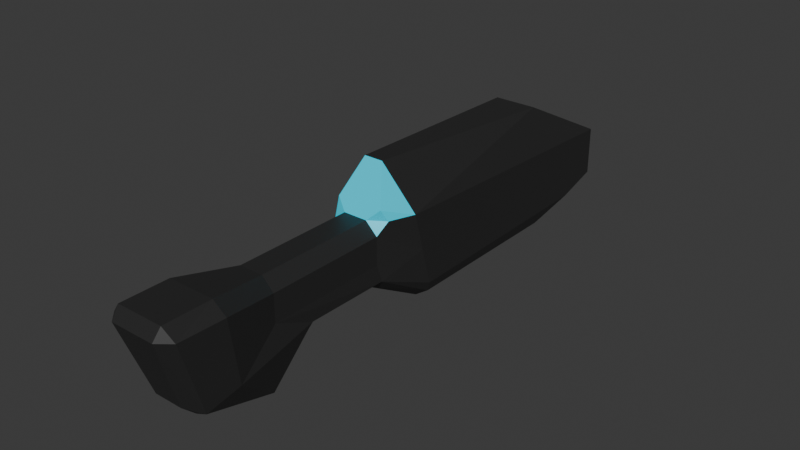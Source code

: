 # Source: Assault_Rifle.blend  (saved by Blender 4.4.32; exported with 4.5.12 LTS)
import bpy
from mathutils import Matrix  # noqa: F401  (used for matrix-valued properties, if any)

bpy.ops.wm.read_factory_settings(use_empty=True)
scene = bpy.context.scene
scene.name = 'Scene'

# ---- collections
col_collection = bpy.data.collections.new('Collection'); scene.collection.children.link(col_collection)

# ---- materials (node trees are filled in below, after node groups)
mat_gunmetal = bpy.data.materials.new('gunmetal')
mat_gunmetal.alpha_threshold = 0.0
mat_gunmetal.roughness = 0.5
mat_gunmetal.line_color = (0.0, 0.0, 0.0, 1.0)
mat_barrel = bpy.data.materials.new('barrel')

# ---- material node trees
mat_gunmetal.use_nodes = True; mat_gunmetal.node_tree.nodes.clear()
_N = mat_gunmetal.node_tree.nodes; _L = mat_gunmetal.node_tree.links
n0 = _N.new('ShaderNodeOutputMaterial'); n0.name = 'Material Output'; n0.location = (300, 300)
n1 = _N.new('ShaderNodeBsdfPrincipled'); n1.name = 'Principled BSDF'; n1.location = (10, 300)
n1.inputs[0].default_value = (0.02311, 0.02311, 0.02311, 1.0)
n1.inputs[3].default_value = 1.45
_L.new(n1.outputs[0], n0.inputs[0])
n0.is_active_output = True
mat_barrel.use_nodes = True; mat_barrel.node_tree.nodes.clear()
_N = mat_barrel.node_tree.nodes; _L = mat_barrel.node_tree.links
n0 = _N.new('ShaderNodeBsdfPrincipled'); n0.name = 'Principled BSDF'; n0.location = (10, 300)
n0.inputs[0].default_value = (9.77e-05, 0.7611, 1.0, 1.0)
n1 = _N.new('ShaderNodeOutputMaterial'); n1.name = 'Material Output'; n1.location = (300, 300)
_L.new(n0.outputs[0], n1.inputs[0])
n1.is_active_output = True

# ---- world
world_world = bpy.data.worlds.new('World'); scene.world = world_world
world_world.use_nodes = True; world_world.node_tree.nodes.clear()
_N = world_world.node_tree.nodes; _L = world_world.node_tree.links
n0 = _N.new('ShaderNodeOutputWorld'); n0.name = 'World Output'; n0.location = (300, 300)
n1 = _N.new('ShaderNodeBackground'); n1.name = 'Background'; n1.location = (10, 300)
n1.inputs[0].default_value = (0.05088, 0.05088, 0.05088, 1.0)
_L.new(n1.outputs[0], n0.inputs[0])
n0.is_active_output = True
world_world.color = (0.05088, 0.05088, 0.05088)
world_world.sun_shadow_jitter_overblur = 0.0

# ---- meshes
me_cube = bpy.data.meshes.new('Cube')
me_cube.from_pydata([(0.08967, 1.0, 0.3447), (-0.08967, 1.0, 0.3447), (-0.03997, 0.1108, 0.3939), (0.03997, 0.1108, 0.3939), (0.15, 1.378, 0.1465), (-0.15, 1.378, 0.1465), (0.15, 1.0, 0.1617), (-0.15, 1.0, 0.1617), (0.15, 0.1649, 0.1952), (-0.15, 0.1649, 0.1952), (-0.15, 0.2517, -0.1241), (-0.15, 1.0, -0.1127), (0.15, 1.0, -0.1127), (0.15, 0.2517, -0.1241), (0.101, 0.008271, 0.03681), (-0.101, 0.008271, 0.03681), (-0.101, -0.5, 0.03681), (0.101, -0.5, 0.03681), (-0.15, -0.7045, -0.0753), (0.15, -0.7045, -0.0753), (0.15, 1.378, 0.01982), (-0.15, 1.378, 0.01982), (-0.15, 0.2083, 0.03553), (-0.15, 1.0, 0.02451), (0.15, 1.0, 0.0245), (0.15, 0.2083, 0.03553), (0.0, 1.5, 0.07155), (0.0, 1.3, 0.08979), (0.0101, 1.5, 0.07056), (0.01366, 1.3, 0.08844), (0.01981, 1.5, 0.06761), (0.02679, 1.3, 0.08446), (0.02876, 1.5, 0.06283), (0.03889, 1.3, 0.07799), (0.0366, 1.5, 0.05639), (0.0495, 1.3, 0.06929), (0.04304, 1.5, 0.04855), (0.0582, 1.3, 0.05868), (0.04782, 1.5, 0.0396), (0.06467, 1.3, 0.04658), (0.05077, 1.5, 0.02989), (0.06865, 1.3, 0.03344), (0.05176, 1.5, 0.01979), (0.07, 1.3, 0.01979), (0.05077, 1.5, 0.00969), (0.06865, 1.3, 0.006132), (0.04782, 1.5, -2.06e-05), (0.06467, 1.3, -0.007), (0.04304, 1.5, -0.00897), (0.0582, 1.3, -0.0191), (0.0366, 1.5, -0.01681), (0.0495, 1.3, -0.02971), (0.02876, 1.5, -0.02325), (0.03889, 1.3, -0.03841), (0.01981, 1.5, -0.02803), (0.02679, 1.3, -0.04488), (0.0101, 1.5, -0.03098), (0.01366, 1.3, -0.04887), (0.0, 1.5, -0.03197), (0.0, 1.3, -0.05021), (-0.0101, 1.5, -0.03098), (-0.01366, 1.3, -0.04887), (-0.01981, 1.5, -0.02803), (-0.02679, 1.3, -0.04488), (-0.02876, 1.5, -0.02325), (-0.03889, 1.3, -0.03841), (-0.0366, 1.5, -0.01681), (-0.0495, 1.3, -0.02971), (-0.04304, 1.5, -0.00897), (-0.0582, 1.3, -0.0191), (-0.04782, 1.5, -2.06e-05), (-0.06467, 1.3, -0.007), (-0.05077, 1.5, 0.00969), (-0.06865, 1.3, 0.006132), (-0.05176, 1.5, 0.01979), (-0.07, 1.3, 0.01979), (-0.05077, 1.5, 0.02989), (-0.06865, 1.3, 0.03344), (-0.04782, 1.5, 0.0396), (-0.06467, 1.3, 0.04658), (-0.04304, 1.5, 0.04855), (-0.0582, 1.3, 0.05868), (-0.0366, 1.5, 0.05639), (-0.0495, 1.3, 0.06929), (-0.02876, 1.5, 0.06283), (-0.03889, 1.3, 0.07799), (-0.01981, 1.5, 0.06761), (-0.02679, 1.3, 0.08446), (-0.0101, 1.5, 0.07056), (-0.01366, 1.3, 0.08844), (0.0631, 1.0, -0.2211), (0.1305, 1.0, -0.1699), (0.09436, -0.984, 0.1979), (0.1443, -0.9371, 0.1946), (0.09971, -0.95, 0.2452), (-0.1305, 1.0, -0.1699), (-0.0631, 1.0, -0.2211), (-0.1443, -0.9371, 0.1946), (-0.09436, -0.984, 0.1979), (-0.09971, -0.95, 0.2452), (-0.05097, 0.008271, -0.06982), (-0.1065, 0.02732, -0.03725), (0.05074, 0.008271, 0.2014), (0.101, 0.008271, 0.1516), (0.1159, 0.05596, 0.1995), (0.09843, 0.03175, 0.2455), (-0.101, 0.008271, 0.1516), (-0.05074, 0.008271, 0.2014), (-0.09843, 0.03175, 0.2455), (-0.1159, 0.05596, 0.1995), (0.05097, 0.008271, -0.06982), (0.1065, 0.02732, -0.03725), (-0.05097, -0.2609, -0.06982), (-0.101, -0.33, -0.039), (0.05073, -0.5, 0.2014), (0.101, -0.5, 0.1516), (-0.101, -0.5, 0.1516), (-0.05073, -0.5, 0.2014), (0.101, -0.33, -0.039), (0.05097, -0.2609, -0.06982), (-0.03682, -0.4326, -0.2375), (-0.03641, -0.5163, -0.2579), (-0.09879, -0.5215, -0.2281), (0.15, -0.7428, 0.1942), (0.0997, -0.75, 0.2452), (-0.15, -0.7428, 0.1942), (-0.0997, -0.75, 0.2452), (0.03682, -0.4326, -0.2375), (0.09879, -0.5215, -0.2281), (0.03641, -0.5163, -0.2579), (0.1324, 0.2643, -0.1703), (0.06311, 0.2781, -0.2211), (-0.1324, 0.2643, -0.1703), (-0.06311, 0.2781, -0.2211), (0.15, 1.2, -0.1096), (0.09992, 1.378, -0.1069), (0.15, 1.378, -0.05688), (-0.09992, 1.378, -0.1069), (-0.15, 1.2, -0.1096), (-0.15, 1.378, -0.05688), (-0.06015, -0.8817, -0.1049), (-0.1157, -0.8276, -0.134), (-0.05247, -0.8179, -0.1667), (0.05247, -0.8179, -0.1667), (0.1157, -0.8276, -0.134), (0.06015, -0.8817, -0.1049), (0.0, 1.5, 0.08979), (0.01366, 1.5, 0.08844), (0.02679, 1.5, 0.08446), (0.03889, 1.5, 0.07799), (0.0495, 1.5, 0.06929), (0.0582, 1.5, 0.05868), (0.06467, 1.5, 0.04658), (0.06865, 1.5, 0.03344), (0.07, 1.5, 0.01979), (0.06865, 1.5, 0.006132), (0.06467, 1.5, -0.007), (0.0582, 1.5, -0.0191), (0.0495, 1.5, -0.02971), (0.03889, 1.5, -0.03841), (0.02679, 1.5, -0.04488), (0.01366, 1.5, -0.04887), (0.0, 1.5, -0.05021), (-0.01366, 1.5, -0.04887), (-0.02679, 1.5, -0.04488), (-0.03889, 1.5, -0.03841), (-0.0495, 1.5, -0.02971), (-0.0582, 1.5, -0.0191), (-0.06467, 1.5, -0.007), (-0.06865, 1.5, 0.006132), (-0.07, 1.5, 0.01979), (-0.06865, 1.5, 0.03344), (-0.06467, 1.5, 0.04658), (-0.0582, 1.5, 0.05868), (-0.0495, 1.5, 0.06929), (-0.03889, 1.5, 0.07799), (-0.02679, 1.5, 0.08446), (-0.01366, 1.5, 0.08844), (0.0, 1.301, 0.07155), (0.0101, 1.301, 0.07056), (0.01981, 1.301, 0.06761), (0.02876, 1.301, 0.06283), (0.0366, 1.301, 0.05639), (0.04304, 1.301, 0.04855), (0.04782, 1.301, 0.0396), (0.05077, 1.301, 0.02989), (0.05176, 1.301, 0.01979), (0.05077, 1.301, 0.00969), (0.04782, 1.301, -2.076e-05), (0.04304, 1.301, -0.00897), (0.0366, 1.301, -0.01681), (0.02876, 1.301, -0.02325), (0.01981, 1.301, -0.02803), (0.0101, 1.301, -0.03098), (0.0, 1.301, -0.03197), (-0.0101, 1.301, -0.03098), (-0.01981, 1.301, -0.02803), (-0.02876, 1.301, -0.02325), (-0.0366, 1.301, -0.01681), (-0.04304, 1.301, -0.00897), (-0.04782, 1.301, -2.076e-05), (-0.05077, 1.301, 0.00969), (-0.05176, 1.301, 0.01979), (-0.05077, 1.301, 0.02989), (-0.04782, 1.301, 0.0396), (-0.04304, 1.301, 0.04855), (-0.0366, 1.301, 0.05639), (-0.02876, 1.301, 0.06283), (-0.01981, 1.301, 0.06761), (-0.0101, 1.301, 0.07056)], [], [(19, 123, 93, 144), (124, 126, 99, 94), (141, 97, 125, 18), (95, 11, 138), (91, 12, 13, 130), (111, 13, 25, 14), (100, 110, 119, 112), (9, 109, 108, 2), (102, 107, 117, 114), (118, 17, 19, 128), (16, 116, 106, 15), (101, 15, 22, 10), (14, 103, 115, 17), (10, 132, 101), (18, 125, 116, 16), (114, 117, 126, 124), (17, 115, 123, 19), (0, 1, 2, 3), (134, 12, 91), (145, 92, 98, 140), (111, 14, 17, 118), (21, 5, 4, 20), (1, 0, 4, 5), (0, 6, 4), (132, 10, 11, 95), (7, 9, 2, 1), (139, 138, 11, 23, 21), (14, 25, 8, 104, 103), (8, 6, 0, 3), (5, 7, 1), (15, 106, 109, 9, 22), (23, 22, 9, 7), (3, 2, 108, 107, 102, 105), (25, 24, 6, 8), (21, 23, 7, 5), (90, 96, 137, 135), (133, 131, 110, 100), (13, 12, 24, 25), (122, 18, 16, 113), (11, 10, 22, 23), (4, 6, 24, 20), (20, 24, 12, 134, 136), (113, 16, 15, 101), (122, 141, 18), (143, 142, 121, 129), (130, 13, 111), (112, 119, 127, 120), (105, 104, 8, 3), (137, 139, 21, 20, 136, 135), (128, 19, 144), (146, 27, 29, 147), (147, 29, 31, 148), (148, 31, 33, 149), (149, 33, 35, 150), (150, 35, 37, 151), (151, 37, 39, 152), (152, 39, 41, 153), (153, 41, 43, 154), (154, 43, 45, 155), (155, 45, 47, 156), (156, 47, 49, 157), (157, 49, 51, 158), (158, 51, 53, 159), (159, 53, 55, 160), (160, 55, 57, 161), (161, 57, 59, 162), (162, 59, 61, 163), (163, 61, 63, 164), (164, 63, 65, 165), (165, 65, 67, 166), (166, 67, 69, 167), (167, 69, 71, 168), (168, 71, 73, 169), (169, 73, 75, 170), (170, 75, 77, 171), (171, 77, 79, 172), (172, 79, 81, 173), (173, 81, 83, 174), (174, 83, 85, 175), (175, 85, 87, 176), (29, 27, 89, 87, 85, 83, 81, 79, 77, 75, 73, 71, 69, 67, 65, 63, 61, 59, 57, 55, 53, 51, 49, 47, 45, 43, 41, 39, 37, 35, 33, 31), (176, 87, 89, 177), (177, 89, 27, 146), (74, 76, 203, 202), (92, 93, 94), (97, 98, 99), (102, 103, 104, 105), (106, 107, 108, 109), (120, 121, 122), (127, 128, 129), (134, 135, 136), (137, 138, 139), (140, 141, 142), (143, 144, 145), (140, 98, 97, 141), (94, 99, 98, 92), (124, 94, 93, 123), (131, 90, 91, 130), (133, 100, 101, 132), (117, 107, 106, 116), (119, 110, 111, 118), (100, 112, 113, 101), (102, 114, 115, 103), (126, 117, 116, 125), (127, 119, 118, 128), (112, 120, 122, 113), (114, 124, 123, 115), (99, 126, 125, 97), (143, 129, 128, 144), (129, 121, 120, 127), (110, 131, 130, 111), (96, 133, 132, 95), (95, 138, 137, 96), (134, 91, 90, 135), (121, 142, 141, 122), (92, 145, 144, 93), (145, 140, 142, 143), (96, 90, 131, 133), (28, 26, 146, 147), (30, 28, 147, 148), (32, 30, 148, 149), (34, 32, 149, 150), (36, 34, 150, 151), (38, 36, 151, 152), (40, 38, 152, 153), (42, 40, 153, 154), (44, 42, 154, 155), (46, 44, 155, 156), (48, 46, 156, 157), (50, 48, 157, 158), (52, 50, 158, 159), (54, 52, 159, 160), (56, 54, 160, 161), (58, 56, 161, 162), (60, 58, 162, 163), (62, 60, 163, 164), (64, 62, 164, 165), (66, 64, 165, 166), (68, 66, 166, 167), (70, 68, 167, 168), (72, 70, 168, 169), (74, 72, 169, 170), (76, 74, 170, 171), (78, 76, 171, 172), (80, 78, 172, 173), (82, 80, 173, 174), (84, 82, 174, 175), (86, 84, 175, 176), (88, 86, 176, 177), (26, 88, 177, 146), (178, 179, 180, 181, 182, 183, 184, 185, 186, 187, 188, 189, 190, 191, 192, 193, 194, 195, 196, 197, 198, 199, 200, 201, 202, 203, 204, 205, 206, 207, 208, 209), (48, 50, 190, 189), (76, 78, 204, 203), (50, 52, 191, 190), (78, 80, 205, 204), (52, 54, 192, 191), (26, 28, 179, 178), (80, 82, 206, 205), (54, 56, 193, 192), (28, 30, 180, 179), (82, 84, 207, 206), (56, 58, 194, 193), (30, 32, 181, 180), (84, 86, 208, 207), (58, 60, 195, 194), (32, 34, 182, 181), (86, 88, 209, 208), (60, 62, 196, 195), (34, 36, 183, 182), (88, 26, 178, 209), (62, 64, 197, 196), (36, 38, 184, 183), (64, 66, 198, 197), (38, 40, 185, 184), (66, 68, 199, 198), (40, 42, 186, 185), (68, 70, 200, 199), (42, 44, 187, 186), (70, 72, 201, 200), (44, 46, 188, 187), (72, 74, 202, 201), (46, 48, 189, 188)])
me_cube.polygons.foreach_set('material_index', [0, 0, 0, 0, 0, 0, 0, 1, 0, 0, 0, 0, 0, 0, 0, 0, 0, 0, 0, 0, 0, 0, 0, 0, 0, 0, 0, 0, 0, 0, 0, 0, 1, 0, 0, 0, 0, 0, 0, 0, 0, 0, 0, 0, 0, 0, 0, 1, 0, 0, 1, 1, 1, 1, 1, 1, 1, 1, 1, 1, 1, 1, 1, 1, 1, 1, 1, 1, 1, 1, 1, 1, 1, 1, 1, 1, 1, 1, 1, 1, 0, 1, 1, 1, 0, 0, 1, 1, 0, 0, 0, 0, 0, 0, 0, 0, 0, 0, 0, 0, 0, 0, 0, 0, 0, 0, 0, 0, 0, 0, 0, 0, 0, 0, 0, 0, 0, 0, 1, 1, 1, 1, 1, 1, 1, 1, 1, 1, 1, 1, 1, 1, 1, 1, 1, 1, 1, 1, 1, 1, 1, 1, 1, 1, 1, 1, 1, 1, 1, 1, 1, 1, 1, 1, 1, 1, 1, 1, 1, 1, 1, 1, 1, 1, 1, 1, 1, 1, 1, 1, 1, 1, 1, 1, 1, 1, 1, 1, 1, 1, 1, 1])
_uv = me_cube.uv_layers.new(name='UVMap')
_uv.uv.foreach_set('vector', [0.5, 0.7188, 0.6051, 0.7188, 0.6083, 0.7441, 0.5, 0.7426, 0.6669, 0.7188, 0.8331, 0.7188, 0.8331, 0.7437, 0.6669, 0.7438, 0.5, 0.007392, 0.6083, 0.005943, 0.6051, 0.03125, 0.5, 0.03125, 0.3976, 0.25, 0.4229, 0.25, 0.3976, 0.25, 0.3976, 0.5, 0.4229, 0.5, 0.4144, 0.5625, 0.3956, 0.5625, 0.4169, 0.6196, 0.4144, 0.5625, 0.4793, 0.5625, 0.5, 0.625, 0.1869, 0.625, 0.3131, 0.625, 0.3131, 0.6875, 0.1869, 0.6875, 0.5442, 0.1875, 0.6004, 0.144, 0.625, 0.1393, 0.625, 0.1875, 0.6872, 0.625, 0.8128, 0.625, 0.8128, 0.6875, 0.6872, 0.6875, 0.4111, 0.6875, 0.5, 0.6875, 0.5, 0.7188, 0.4031, 0.7188, 0.5, 0.0625, 0.5871, 0.0625, 0.5871, 0.125, 0.5, 0.125, 0.4169, 0.1304, 0.5, 0.125, 0.4793, 0.1875, 0.4144, 0.1875, 0.5, 0.625, 0.5871, 0.625, 0.5871, 0.6875, 0.5, 0.6875, 0.4144, 0.1875, 0.3956, 0.1875, 0.3922, 0.1312, 0.5, 0.03125, 0.6051, 0.03125, 0.5871, 0.0625, 0.5, 0.0625, 0.6872, 0.6875, 0.8128, 0.6875, 0.8331, 0.7188, 0.6669, 0.7188, 0.5, 0.6875, 0.5871, 0.6875, 0.6051, 0.7188, 0.5, 0.7188, 0.625, 0.5, 0.875, 0.5, 0.875, 0.5625, 0.625, 0.5625, 0.3976, 0.5, 0.4229, 0.5, 0.3976, 0.5, 0.5149, 0.8058, 0.6101, 0.7943, 0.6101, 0.9557, 0.5149, 0.9442, 0.4132, 0.6218, 0.5, 0.625, 0.5, 0.6875, 0.4111, 0.6875, 0.5, 0.25, 0.625, 0.25, 0.625, 0.5, 0.5, 0.5, 0.875, 0.5, 0.625, 0.5, 0.625, 0.5, 0.875, 0.5, 0.625, 0.5, 0.5441, 0.5, 0.625, 0.5, 0.3956, 0.1875, 0.4144, 0.1875, 0.4229, 0.25, 0.3976, 0.25, 0.5441, 0.25, 0.5442, 0.1875, 0.625, 0.1875, 0.625, 0.25, 0.4243, 0.25, 0.3976, 0.25, 0.4229, 0.25, 0.4835, 0.25, 0.5, 0.25, 0.5, 0.625, 0.4793, 0.5625, 0.5442, 0.5625, 0.6004, 0.606, 0.5871, 0.625, 0.5442, 0.5625, 0.5441, 0.5, 0.625, 0.5, 0.625, 0.5625, 0.625, 0.25, 0.5441, 0.25, 0.625, 0.25, 0.5, 0.125, 0.5871, 0.125, 0.6004, 0.144, 0.5442, 0.1875, 0.4793, 0.1875, 0.4835, 0.25, 0.4793, 0.1875, 0.5442, 0.1875, 0.5441, 0.25, 0.625, 0.5625, 0.875, 0.5625, 0.875, 0.6107, 0.8128, 0.625, 0.6872, 0.625, 0.625, 0.6107, 0.4793, 0.5625, 0.4835, 0.5, 0.5441, 0.5, 0.5442, 0.5625, 0.5, 0.25, 0.4835, 0.25, 0.5441, 0.25, 0.625, 0.25, 0.3197, 0.5, 0.1803, 0.5, 0.1667, 0.5, 0.3333, 0.5, 0.1803, 0.5625, 0.3197, 0.5625, 0.3131, 0.625, 0.1869, 0.625, 0.4144, 0.5625, 0.4229, 0.5, 0.4835, 0.5, 0.4793, 0.5625, 0.4031, 0.03125, 0.5, 0.03125, 0.5, 0.0625, 0.4111, 0.0625, 0.4229, 0.25, 0.4144, 0.1875, 0.4793, 0.1875, 0.4835, 0.25, 0.625, 0.5, 0.5441, 0.5, 0.4835, 0.5, 0.5, 0.5, 0.5, 0.5, 0.4835, 0.5, 0.4229, 0.5, 0.3976, 0.5, 0.4243, 0.5, 0.4111, 0.0625, 0.5, 0.0625, 0.5, 0.125, 0.4132, 0.1282, 0.4031, 0.03125, 0.5, 0.007392, 0.5, 0.03125, 0.4752, 0.798, 0.4646, 0.9144, 0.2313, 0.7419, 0.3289, 0.7333, 0.3956, 0.5625, 0.4144, 0.5625, 0.3922, 0.6188, 0.1869, 0.6875, 0.3131, 0.6875, 0.3035, 0.7134, 0.1965, 0.7134, 0.625, 0.6107, 0.6004, 0.606, 0.5442, 0.5625, 0.625, 0.5625, 0.375, 0.2917, 0.4243, 0.25, 0.5, 0.25, 0.5, 0.5, 0.4243, 0.5, 0.375, 0.4583, 0.4031, 0.7188, 0.5, 0.7188, 0.5, 0.7426, 1.0, 0.5, 1.0, 1.0, 0.9688, 1.0, 0.9688, 0.5, 0.9688, 0.5, 0.9688, 1.0, 0.9375, 1.0, 0.9375, 0.5, 0.9375, 0.5, 0.9375, 1.0, 0.9062, 1.0, 0.9062, 0.5, 0.9062, 0.5, 0.9062, 1.0, 0.875, 1.0, 0.875, 0.5, 0.875, 0.5, 0.875, 1.0, 0.8438, 1.0, 0.8438, 0.5, 0.8438, 0.5, 0.8438, 1.0, 0.8125, 1.0, 0.8125, 0.5, 0.8125, 0.5, 0.8125, 1.0, 0.7812, 1.0, 0.7812, 0.5, 0.7812, 0.5, 0.7812, 1.0, 0.75, 1.0, 0.75, 0.5, 0.75, 0.5, 0.75, 1.0, 0.7188, 1.0, 0.7188, 0.5, 0.7188, 0.5, 0.7188, 1.0, 0.6875, 1.0, 0.6875, 0.5, 0.6875, 0.5, 0.6875, 1.0, 0.6562, 1.0, 0.6562, 0.5, 0.6562, 0.5, 0.6562, 1.0, 0.625, 1.0, 0.625, 0.5, 0.625, 0.5, 0.625, 1.0, 0.5938, 1.0, 0.5938, 0.5, 0.5938, 0.5, 0.5938, 1.0, 0.5625, 1.0, 0.5625, 0.5, 0.5625, 0.5, 0.5625, 1.0, 0.5312, 1.0, 0.5312, 0.5, 0.5312, 0.5, 0.5312, 1.0, 0.5, 1.0, 0.5, 0.5, 0.5, 0.5, 0.5, 1.0, 0.4688, 1.0, 0.4688, 0.5, 0.4688, 0.5, 0.4688, 1.0, 0.4375, 1.0, 0.4375, 0.5, 0.4375, 0.5, 0.4375, 1.0, 0.4062, 1.0, 0.4062, 0.5, 0.4062, 0.5, 0.4062, 1.0, 0.375, 1.0, 0.375, 0.5, 0.375, 0.5, 0.375, 1.0, 0.3438, 1.0, 0.3438, 0.5, 0.3438, 0.5, 0.3438, 1.0, 0.3125, 1.0, 0.3125, 0.5, 0.3125, 0.5, 0.3125, 1.0, 0.2812, 1.0, 0.2812, 0.5, 0.2812, 0.5, 0.2812, 1.0, 0.25, 1.0, 0.25, 0.5, 0.25, 0.5, 0.25, 1.0, 0.2188, 1.0, 0.2188, 0.5, 0.2188, 0.5, 0.2188, 1.0, 0.1875, 1.0, 0.1875, 0.5, 0.1875, 0.5, 0.1875, 1.0, 0.1562, 1.0, 0.1562, 0.5, 0.1562, 0.5, 0.1562, 1.0, 0.125, 1.0, 0.125, 0.5, 0.125, 0.5, 0.125, 1.0, 0.09375, 1.0, 0.09375, 0.5, 0.09375, 0.5, 0.09375, 1.0, 0.0625, 1.0, 0.0625, 0.5, 0.2968, 0.4854, 0.25, 0.49, 0.2032, 0.4854, 0.1582, 0.4717, 0.1167, 0.4496, 0.08029, 0.4197, 0.05045, 0.3833, 0.02827, 0.3418, 0.01461, 0.2968, 0.01, 0.25, 0.01461, 0.2032, 0.02827, 0.1582, 0.05045, 0.1167, 0.08029, 0.08029, 0.1167, 0.05045, 0.1582, 0.02827, 0.2032, 0.01461, 0.25, 0.01, 0.2968, 0.01461, 0.3418, 0.02827, 0.3833, 0.05045, 0.4197, 0.08029, 0.4496, 0.1167, 0.4717, 0.1582, 0.4854, 0.2032, 0.49, 0.25, 0.4854, 0.2968, 0.4717, 0.3418, 0.4496, 0.3833, 0.4197, 0.4197, 0.3833, 0.4496, 0.3418, 0.4717, 0.0625, 0.5, 0.0625, 1.0, 0.03125, 1.0, 0.03125, 0.5, 0.03125, 0.5, 0.03125, 1.0, 0.0, 1.0, 0.0, 0.5, 0.5725, 0.25, 0.5759, 0.2846, 0.5759, 0.2846, 0.5725, 0.25, 0.6101, 0.7943, 0.6048, 0.75, 0.6202, 0.7914, 0.6048, 1.0, 0.6101, 0.9557, 0.6202, 0.9586, 0.6872, 0.625, 0.625, 0.625, 0.6004, 0.606, 0.625, 0.6107, 0.5871, 0.125, 0.625, 0.125, 0.6152, 0.1326, 0.6004, 0.144, 0.1952, 0.7188, 0.2313, 0.7419, 0.1831, 0.7623, 0.3035, 0.7134, 0.4031, 0.7188, 0.3289, 0.7333, 0.375, 0.5, 0.3333, 0.5, 0.375, 0.5, 0.375, 0.25, 0.3976, 0.25, 0.375, 0.25, 0.5, 0.9466, 0.4723, 0.9793, 0.4646, 0.9144, 0.4752, 0.798, 0.5, 0.7426, 0.5149, 0.8058, 0.5149, 0.9442, 0.6101, 0.9557, 0.6048, 1.0, 0.5018, 1.0, 0.625, 0.7919, 0.625, 0.9581, 0.6101, 0.9557, 0.6101, 0.7943, 0.6669, 0.7188, 0.6669, 0.7438, 0.6083, 0.7441, 0.6051, 0.7188, 0.3197, 0.5625, 0.3197, 0.5, 0.3976, 0.5, 0.3956, 0.5625, 0.375, 0.1871, 0.375, 0.125, 0.3922, 0.1312, 0.3956, 0.1875, 0.625, 0.0625, 0.625, 0.125, 0.5871, 0.125, 0.5871, 0.0625, 0.3131, 0.6875, 0.3131, 0.625, 0.4132, 0.6218, 0.4111, 0.6875, 0.1869, 0.625, 0.1869, 0.6875, 0.125, 0.6875, 0.125, 0.625, 0.6872, 0.625, 0.6872, 0.6875, 0.5871, 0.6875, 0.5871, 0.625, 0.625, 0.0324, 0.625, 0.0625, 0.5871, 0.0625, 0.6051, 0.03125, 0.3035, 0.7134, 0.3131, 0.6875, 0.4111, 0.6875, 0.4031, 0.7188, 0.1869, 0.6875, 0.1965, 0.7134, 0.125, 0.7188, 0.125, 0.6905, 0.6872, 0.6875, 0.6669, 0.7188, 0.6051, 0.7188, 0.5871, 0.6875, 0.625, 0.00625, 0.625, 0.03125, 0.6051, 0.03125, 0.6083, 0.005943, 0.4752, 0.798, 0.3289, 0.7333, 0.4031, 0.7188, 0.5, 0.7426, 0.3289, 0.7333, 0.2313, 0.7419, 0.1965, 0.7134, 0.3035, 0.7134, 0.3131, 0.625, 0.3197, 0.5625, 0.3956, 0.5625, 0.3922, 0.6188, 0.1803, 0.5, 0.1803, 0.5625, 0.125, 0.5625, 0.125, 0.5, 0.3976, 0.25, 0.3976, 0.25, 0.375, 0.25, 0.375, 0.25, 0.3976, 0.5, 0.3976, 0.5, 0.3197, 0.5, 0.3333, 0.5, 0.2313, 0.7419, 0.4646, 0.9144, 0.4723, 0.9793, 0.1831, 0.7623, 0.6101, 0.7943, 0.5149, 0.8058, 0.5, 0.7426, 0.6083, 0.7441, 0.5149, 0.8058, 0.5149, 0.9442, 0.4646, 0.9144, 0.4752, 0.798, 0.1803, 0.5, 0.3197, 0.5, 0.3197, 0.5625, 0.1803, 0.5625, 0.7846, 0.4241, 0.75, 0.4275, 0.75, 0.49, 0.7968, 0.4854, 0.8179, 0.414, 0.7846, 0.4241, 0.7968, 0.4854, 0.8418, 0.4717, 0.8486, 0.3976, 0.8179, 0.414, 0.8418, 0.4717, 0.8833, 0.4496, 0.8755, 0.3755, 0.8486, 0.3976, 0.8833, 0.4496, 0.9197, 0.4197, 0.8976, 0.3486, 0.8755, 0.3755, 0.9197, 0.4197, 0.9496, 0.3833, 0.914, 0.3179, 0.8976, 0.3486, 0.9496, 0.3833, 0.9717, 0.3418, 0.9241, 0.2846, 0.914, 0.3179, 0.9717, 0.3418, 0.9854, 0.2968, 0.9275, 0.25, 0.9241, 0.2846, 0.9854, 0.2968, 0.99, 0.25, 0.9241, 0.2154, 0.9275, 0.25, 0.99, 0.25, 0.9854, 0.2032, 0.914, 0.1821, 0.9241, 0.2154, 0.9854, 0.2032, 0.9717, 0.1582, 0.8976, 0.1514, 0.914, 0.1821, 0.9717, 0.1582, 0.9496, 0.1167, 0.8755, 0.1245, 0.8976, 0.1514, 0.9496, 0.1167, 0.9197, 0.08029, 0.8486, 0.1024, 0.8755, 0.1245, 0.9197, 0.08029, 0.8833, 0.05045, 0.8179, 0.08604, 0.8486, 0.1024, 0.8833, 0.05045, 0.8418, 0.02827, 0.7846, 0.07594, 0.8179, 0.08604, 0.8418, 0.02827, 0.7968, 0.01461, 0.75, 0.07253, 0.7846, 0.07594, 0.7968, 0.01461, 0.75, 0.01, 0.7154, 0.07594, 0.75, 0.07253, 0.75, 0.01, 0.7032, 0.01461, 0.6821, 0.08604, 0.7154, 0.07594, 0.7032, 0.01461, 0.6582, 0.02827, 0.6514, 0.1024, 0.6821, 0.08604, 0.6582, 0.02827, 0.6167, 0.05045, 0.6245, 0.1245, 0.6514, 0.1024, 0.6167, 0.05045, 0.5803, 0.08029, 0.6024, 0.1514, 0.6245, 0.1245, 0.5803, 0.08029, 0.5504, 0.1167, 0.586, 0.1821, 0.6024, 0.1514, 0.5504, 0.1167, 0.5283, 0.1582, 0.5759, 0.2154, 0.586, 0.1821, 0.5283, 0.1582, 0.5146, 0.2032, 0.5725, 0.25, 0.5759, 0.2154, 0.5146, 0.2032, 0.51, 0.25, 0.5759, 0.2846, 0.5725, 0.25, 0.51, 0.25, 0.5146, 0.2968, 0.586, 0.3179, 0.5759, 0.2846, 0.5146, 0.2968, 0.5283, 0.3418, 0.6024, 0.3486, 0.586, 0.3179, 0.5283, 0.3418, 0.5504, 0.3833, 0.6245, 0.3755, 0.6024, 0.3486, 0.5504, 0.3833, 0.5803, 0.4197, 0.6514, 0.3976, 0.6245, 0.3755, 0.5803, 0.4197, 0.6167, 0.4496, 0.6821, 0.414, 0.6514, 0.3976, 0.6167, 0.4496, 0.6582, 0.4717, 0.7154, 0.4241, 0.6821, 0.414, 0.6582, 0.4717, 0.7032, 0.4854, 0.75, 0.4275, 0.7154, 0.4241, 0.7032, 0.4854, 0.75, 0.49, 0.75, 0.4275, 0.7846, 0.4241, 0.8179, 0.414, 0.8486, 0.3976, 0.8755, 0.3755, 0.8976, 0.3486, 0.914, 0.3179, 0.9241, 0.2846, 0.9275, 0.25, 0.9241, 0.2154, 0.914, 0.1821, 0.8976, 0.1514, 0.8755, 0.1245, 0.8486, 0.1024, 0.8179, 0.08604, 0.7846, 0.07594, 0.75, 0.07253, 0.7154, 0.07594, 0.6821, 0.08604, 0.6514, 0.1024, 0.6245, 0.1245, 0.6024, 0.1514, 0.586, 0.1821, 0.5759, 0.2154, 0.5725, 0.25, 0.5759, 0.2846, 0.586, 0.3179, 0.6024, 0.3486, 0.6245, 0.3755, 0.6514, 0.3976, 0.6821, 0.414, 0.7154, 0.4241, 0.8976, 0.1514, 0.8755, 0.1245, 0.8755, 0.1245, 0.8976, 0.1514, 0.5759, 0.2846, 0.586, 0.3179, 0.586, 0.3179, 0.5759, 0.2846, 0.8755, 0.1245, 0.8486, 0.1024, 0.8486, 0.1024, 0.8755, 0.1245, 0.586, 0.3179, 0.6024, 0.3486, 0.6024, 0.3486, 0.586, 0.3179, 0.8486, 0.1024, 0.8179, 0.08604, 0.8179, 0.08604, 0.8486, 0.1024, 0.75, 0.4275, 0.7846, 0.4241, 0.7846, 0.4241, 0.75, 0.4275, 0.6024, 0.3486, 0.6245, 0.3755, 0.6245, 0.3755, 0.6024, 0.3486, 0.8179, 0.08604, 0.7846, 0.07594, 0.7846, 0.07594, 0.8179, 0.08604, 0.7846, 0.4241, 0.8179, 0.414, 0.8179, 0.414, 0.7846, 0.4241, 0.6245, 0.3755, 0.6514, 0.3976, 0.6514, 0.3976, 0.6245, 0.3755, 0.7846, 0.07594, 0.75, 0.07253, 0.75, 0.07253, 0.7846, 0.07594, 0.8179, 0.414, 0.8486, 0.3976, 0.8486, 0.3976, 0.8179, 0.414, 0.6514, 0.3976, 0.6821, 0.414, 0.6821, 0.414, 0.6514, 0.3976, 0.75, 0.07253, 0.7154, 0.07594, 0.7154, 0.07594, 0.75, 0.07253, 0.8486, 0.3976, 0.8755, 0.3755, 0.8755, 0.3755, 0.8486, 0.3976, 0.6821, 0.414, 0.7154, 0.4241, 0.7154, 0.4241, 0.6821, 0.414, 0.7154, 0.07594, 0.6821, 0.08604, 0.6821, 0.08604, 0.7154, 0.07594, 0.8755, 0.3755, 0.8976, 0.3486, 0.8976, 0.3486, 0.8755, 0.3755, 0.7154, 0.4241, 0.75, 0.4275, 0.75, 0.4275, 0.7154, 0.4241, 0.6821, 0.08604, 0.6514, 0.1024, 0.6514, 0.1024, 0.6821, 0.08604, 0.8976, 0.3486, 0.914, 0.3179, 0.914, 0.3179, 0.8976, 0.3486, 0.6514, 0.1024, 0.6245, 0.1245, 0.6245, 0.1245, 0.6514, 0.1024, 0.914, 0.3179, 0.9241, 0.2846, 0.9241, 0.2846, 0.914, 0.3179, 0.6245, 0.1245, 0.6024, 0.1514, 0.6024, 0.1514, 0.6245, 0.1245, 0.9241, 0.2846, 0.9275, 0.25, 0.9275, 0.25, 0.9241, 0.2846, 0.6024, 0.1514, 0.586, 0.1821, 0.586, 0.1821, 0.6024, 0.1514, 0.9275, 0.25, 0.9241, 0.2154, 0.9241, 0.2154, 0.9275, 0.25, 0.586, 0.1821, 0.5759, 0.2154, 0.5759, 0.2154, 0.586, 0.1821, 0.9241, 0.2154, 0.914, 0.1821, 0.914, 0.1821, 0.9241, 0.2154, 0.5759, 0.2154, 0.5725, 0.25, 0.5725, 0.25, 0.5759, 0.2154, 0.914, 0.1821, 0.8976, 0.1514, 0.8976, 0.1514, 0.914, 0.1821])
me_cube.materials.append(mat_gunmetal)
me_cube.materials.append(mat_barrel)
me_cube.use_mirror_vertex_groups = False
me_cube.update()

# ---- objects
ob_cube = bpy.data.objects.new('Cube', me_cube)

# ---- transforms, parenting, visibility, modifiers, constraints
ob_cube.location = (0.0, 0.0, 0.0)
ob_cube.lock_rotations_4d = False
ob_cube.empty_display_type = 'ARROWS'
ob_cube.lineart.crease_threshold = 0.0

# ---- collection membership
col_collection.objects.link(ob_cube)

# ---- scene / render settings (as saved in the file)
scene.frame_start = 1; scene.frame_end = 250; scene.frame_set(1)
scene.render.engine = 'BLENDER_EEVEE_NEXT'
bpy.context.view_layer.update()

# ---- added for rendering (the .blend has no active camera and no usable light): camera, sun
cam_auto = bpy.data.cameras.new('AutoCamera')
cam_auto.lens = 50.0
cam_auto.sensor_width = 36.0
cam_auto.clip_end = 1000.0
ob_auto_camera = bpy.data.objects.new('AutoCamera', cam_auto)
scene.collection.objects.link(ob_auto_camera)
ob_auto_camera.location = (2.39223, -2.61268, 1.98179)
ob_auto_camera.rotation_euler = (1.09748, -7.21219e-08, 0.694738)
scene.camera = ob_auto_camera
light_auto_sun = bpy.data.lights.new('AutoSun', 'SUN')
light_auto_sun.energy = 3.0
light_auto_sun.angle = 0.0523599
ob_auto_sun = bpy.data.objects.new('AutoSun', light_auto_sun)
scene.collection.objects.link(ob_auto_sun)
ob_auto_sun.rotation_euler = (0.872665, 0.174533, 0.523599)
bpy.context.view_layer.update()
